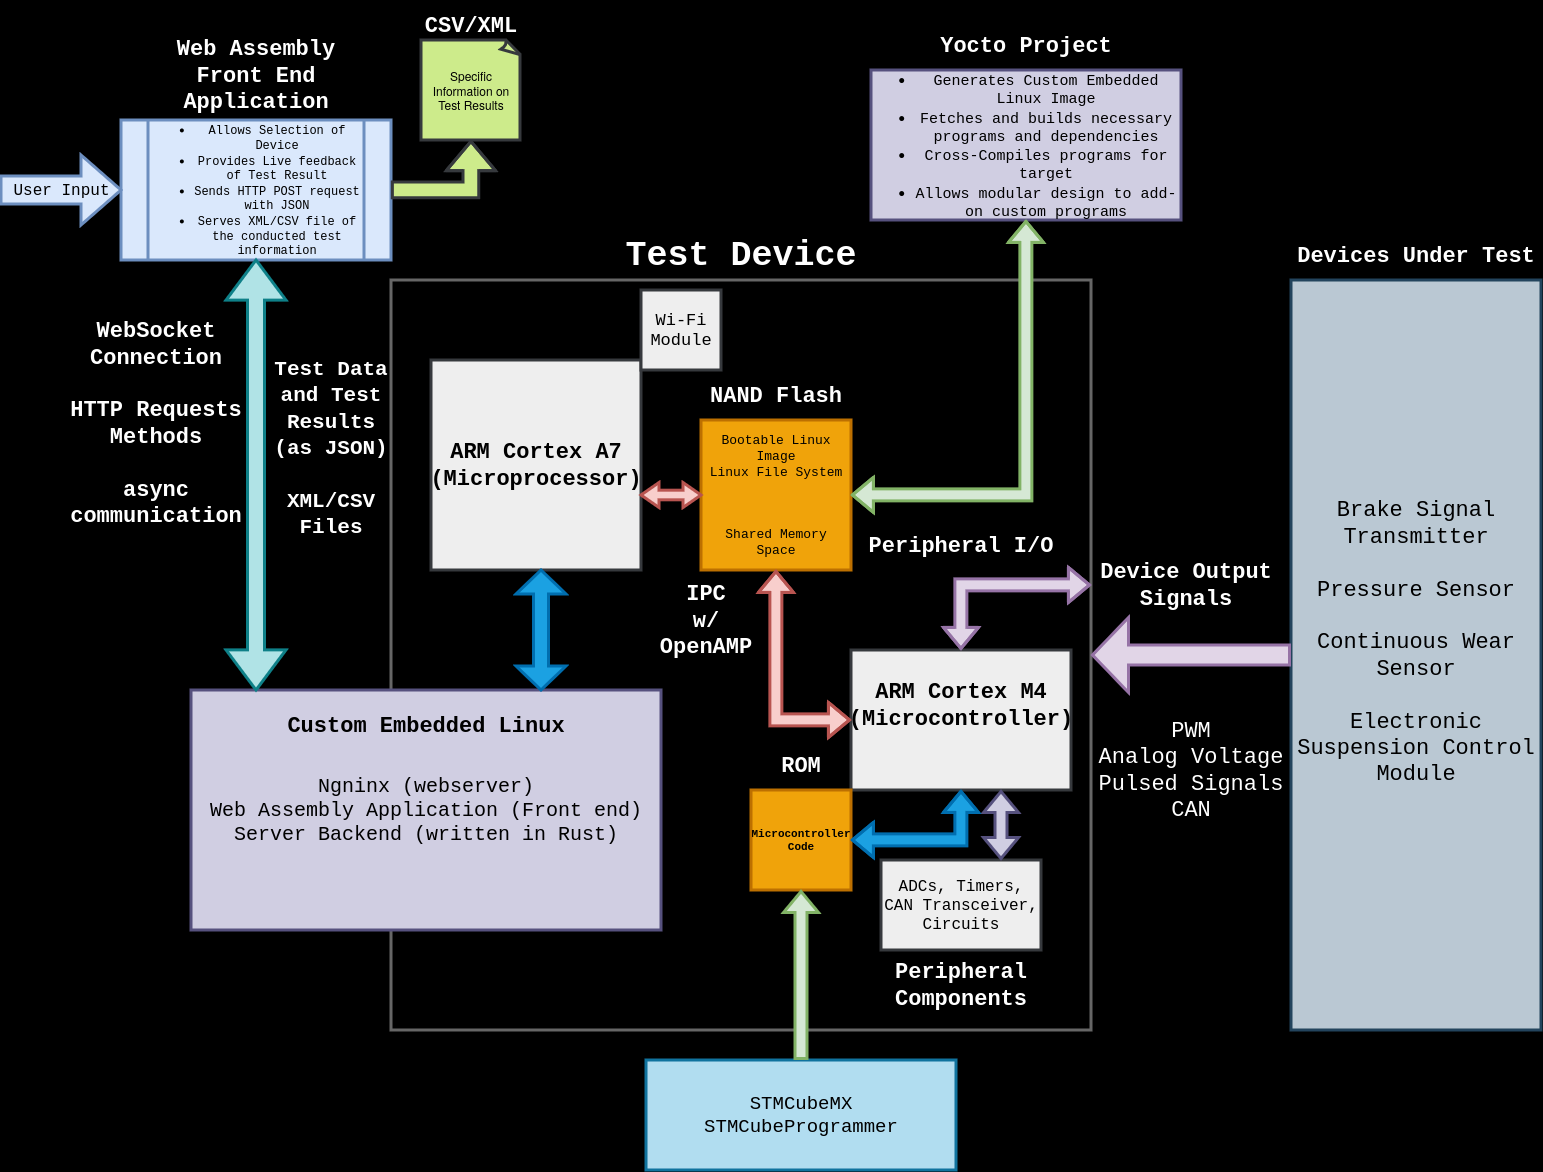

The diagram above was exported from draw.io. Its source (the exported page's mxGraphModel, read from the mxfile embedded in the PNG):
<mxGraphModel dx="2595" dy="1445" grid="1" gridSize="10" guides="1" tooltips="1" connect="1" arrows="1" fold="1" page="1" pageScale="1" pageWidth="1600" pageHeight="1200" background="#000000" math="0" shadow="0">
  <root>
    <mxCell id="0" />
    <mxCell id="1" parent="0" />
    <mxCell id="RQCWcejDw2V3bfCDH09q-1" value="" style="rounded=0;whiteSpace=wrap;html=1;direction=south;fontFamily=Courier New;fontSize=22;labelBackgroundColor=none;strokeWidth=3;" parent="1" vertex="1">
      <mxGeometry x="1300" y="290" width="250" height="750" as="geometry" />
    </mxCell>
    <mxCell id="RQCWcejDw2V3bfCDH09q-246" value="Devices Under Test" style="text;html=1;align=center;verticalAlign=middle;whiteSpace=wrap;rounded=0;fontFamily=Courier New;fontSize=22;fontStyle=1;labelBackgroundColor=none;strokeWidth=3;fontColor=#ffffff;" parent="1" vertex="1">
      <mxGeometry x="1300" y="240" width="250" height="50" as="geometry" />
    </mxCell>
    <mxCell id="RQCWcejDw2V3bfCDH09q-247" value="Brake Signal Transmitter&lt;br style=&quot;font-size: 22px;&quot;&gt;&lt;br style=&quot;font-size: 22px;&quot;&gt;Pressure Sensor&lt;br style=&quot;font-size: 22px;&quot;&gt;&lt;br style=&quot;font-size: 22px;&quot;&gt;Continuous Wear Sensor&lt;br style=&quot;font-size: 22px;&quot;&gt;&lt;br style=&quot;font-size: 22px;&quot;&gt;Electronic Suspension Control Module&lt;div style=&quot;font-size: 22px;&quot;&gt;&lt;br style=&quot;font-size: 22px;&quot;&gt;&lt;/div&gt;" style="text;html=1;align=center;verticalAlign=middle;whiteSpace=wrap;rounded=0;fontFamily=Courier New;fontSize=22;labelBackgroundColor=none;strokeWidth=3;strokeColor=#23445d;fillColor=#bac8d3;fontColor=#000000;" parent="1" vertex="1">
      <mxGeometry x="1300" y="290" width="250" height="750" as="geometry" />
    </mxCell>
    <mxCell id="RQCWcejDw2V3bfCDH09q-259" value="" style="rounded=0;whiteSpace=wrap;html=1;labelBackgroundColor=none;strokeWidth=3;fillColor=#000000;strokeColor=#666666;gradientColor=none;" parent="1" vertex="1">
      <mxGeometry x="400" y="290" width="700" height="750" as="geometry" />
    </mxCell>
    <mxCell id="RQCWcejDw2V3bfCDH09q-263" value="Device Output Signals" style="text;html=1;align=center;verticalAlign=middle;whiteSpace=wrap;rounded=0;fontFamily=Courier New;fontSize=22;fontStyle=1;labelBackgroundColor=none;strokeWidth=3;fontColor=#FFFFFF;" parent="1" vertex="1">
      <mxGeometry x="1100" y="570" width="190" height="50" as="geometry" />
    </mxCell>
    <mxCell id="RQCWcejDw2V3bfCDH09q-264" value="PWM&lt;br&gt;Analog Voltage&lt;br&gt;Pulsed Signals&lt;br&gt;CAN" style="text;html=1;align=center;verticalAlign=middle;whiteSpace=wrap;rounded=0;fontFamily=Courier New;fontSize=22;labelBackgroundColor=none;strokeWidth=3;fontColor=#FFFFFF;" parent="1" vertex="1">
      <mxGeometry x="1100" y="690" width="200" height="180" as="geometry" />
    </mxCell>
    <mxCell id="RQCWcejDw2V3bfCDH09q-266" value="Test Device" style="text;html=1;align=center;verticalAlign=middle;whiteSpace=wrap;rounded=0;fontFamily=Courier New;fontSize=35;fontStyle=1;labelBackgroundColor=none;strokeWidth=3;fontColor=#ffffff;" parent="1" vertex="1">
      <mxGeometry x="400" y="240" width="700" height="50" as="geometry" />
    </mxCell>
    <mxCell id="RQCWcejDw2V3bfCDH09q-267" value="" style="rounded=0;whiteSpace=wrap;html=1;labelBackgroundColor=none;strokeWidth=3;strokeColor=#36393d;fillColor=#eeeeee;" parent="1" vertex="1">
      <mxGeometry x="860" y="660" width="220" height="140" as="geometry" />
    </mxCell>
    <mxCell id="RQCWcejDw2V3bfCDH09q-269" value="ARM Cortex M4&lt;br&gt;(Microcontroller)" style="text;html=1;align=center;verticalAlign=middle;whiteSpace=wrap;rounded=0;fontFamily=Courier New;fontSize=22;fontStyle=1;labelBackgroundColor=none;strokeWidth=3;fontColor=#000000;" parent="1" vertex="1">
      <mxGeometry x="860" y="690" width="220" height="50" as="geometry" />
    </mxCell>
    <mxCell id="RQCWcejDw2V3bfCDH09q-270" value="&lt;font style=&quot;font-size: 16px;&quot;&gt;ADCs, Timers, CAN Transceiver,&lt;br&gt;Circuits&lt;br&gt;&lt;/font&gt;" style="rounded=0;whiteSpace=wrap;html=1;fontFamily=Courier New;labelBackgroundColor=none;strokeWidth=3;strokeColor=#36393d;fillColor=#eeeeee;fontColor=#000000;" parent="1" vertex="1">
      <mxGeometry x="890" y="870" width="160" height="90" as="geometry" />
    </mxCell>
    <mxCell id="RQCWcejDw2V3bfCDH09q-271" value="" style="shape=flexArrow;endArrow=classic;startArrow=classic;html=1;rounded=0;entryX=0.5;entryY=1;entryDx=0;entryDy=0;exitX=0.5;exitY=0;exitDx=0;exitDy=0;fontColor=default;labelBackgroundColor=none;strokeWidth=3;fillColor=#d0cee2;strokeColor=#56517e;" parent="1" edge="1">
      <mxGeometry width="100" height="100" relative="1" as="geometry">
        <mxPoint x="1010" y="870" as="sourcePoint" />
        <mxPoint x="1010" y="800" as="targetPoint" />
      </mxGeometry>
    </mxCell>
    <mxCell id="RQCWcejDw2V3bfCDH09q-272" value="Peripheral Components" style="text;html=1;align=center;verticalAlign=middle;whiteSpace=wrap;rounded=0;fontFamily=Courier New;fontSize=22;fontStyle=1;direction=west;labelBackgroundColor=none;strokeWidth=3;fontColor=#ffffff;" parent="1" vertex="1">
      <mxGeometry x="890" y="970" width="160" height="50" as="geometry" />
    </mxCell>
    <mxCell id="RQCWcejDw2V3bfCDH09q-278" value="&lt;font style=&quot;font-size: 11px;&quot;&gt;&lt;b&gt;Microcontroller&lt;br&gt;Code&lt;/b&gt;&lt;/font&gt;" style="whiteSpace=wrap;html=1;aspect=fixed;fontSize=10;fontFamily=Courier New;labelBackgroundColor=none;strokeWidth=3;strokeColor=#BD7000;fillColor=#f0a30a;fontColor=#000000;" parent="1" vertex="1">
      <mxGeometry x="760" y="800" width="100" height="100" as="geometry" />
    </mxCell>
    <mxCell id="RQCWcejDw2V3bfCDH09q-279" value="ROM" style="text;html=1;align=center;verticalAlign=middle;whiteSpace=wrap;rounded=0;fontFamily=Courier New;fontSize=22;fontStyle=1;direction=west;labelBackgroundColor=none;strokeWidth=3;fontColor=#ffffff;" parent="1" vertex="1">
      <mxGeometry x="760" y="750" width="100" height="50" as="geometry" />
    </mxCell>
    <mxCell id="RQCWcejDw2V3bfCDH09q-282" value="" style="whiteSpace=wrap;html=1;aspect=fixed;labelBackgroundColor=none;strokeWidth=3;strokeColor=#36393d;fillColor=#eeeeee;" parent="1" vertex="1">
      <mxGeometry x="440" y="370" width="210" height="210" as="geometry" />
    </mxCell>
    <mxCell id="RQCWcejDw2V3bfCDH09q-283" value="ARM Cortex A7&lt;br&gt;(Microprocessor)" style="text;html=1;align=center;verticalAlign=middle;whiteSpace=wrap;rounded=0;fontFamily=Courier New;fontSize=22;fontStyle=1;labelBackgroundColor=none;strokeWidth=3;fontColor=#000000;" parent="1" vertex="1">
      <mxGeometry x="445" y="450" width="200" height="50" as="geometry" />
    </mxCell>
    <mxCell id="RQCWcejDw2V3bfCDH09q-286" value="&lt;font face=&quot;Courier New&quot; style=&quot;font-size: 20px;&quot;&gt;Ngninx (webserver)&lt;br&gt;Web Assembly Application (Front end)&lt;br&gt;Server Backend (written in Rust)&lt;br&gt;&lt;/font&gt;" style="rounded=0;whiteSpace=wrap;html=1;labelBackgroundColor=none;strokeWidth=3;strokeColor=#56517e;fillColor=#d0cee2;fontColor=#000000;" parent="1" vertex="1">
      <mxGeometry x="200" y="700" width="470" height="240" as="geometry" />
    </mxCell>
    <mxCell id="RQCWcejDw2V3bfCDH09q-288" value="" style="shape=doubleArrow;whiteSpace=wrap;html=1;direction=south;labelBackgroundColor=none;strokeWidth=3;fillColor=#1ba1e2;strokeColor=#006EAF;fontColor=#ffffff;" parent="1" vertex="1">
      <mxGeometry x="525" y="580" width="50" height="120" as="geometry" />
    </mxCell>
    <mxCell id="RQCWcejDw2V3bfCDH09q-289" value="Custom Embedded Linux" style="text;html=1;align=center;verticalAlign=middle;whiteSpace=wrap;rounded=0;fontFamily=Courier New;fontSize=22;fontStyle=1;labelBackgroundColor=none;direction=west;strokeWidth=3;fontColor=#000000;" parent="1" vertex="1">
      <mxGeometry x="200" y="710" width="470" height="50" as="geometry" />
    </mxCell>
    <mxCell id="RQCWcejDw2V3bfCDH09q-294" value="Wi-Fi&lt;br style=&quot;font-size: 17px;&quot;&gt;Module" style="whiteSpace=wrap;html=1;aspect=fixed;fontFamily=Courier New;fontSize=17;labelBackgroundColor=none;strokeWidth=3;strokeColor=#36393d;fillColor=#eeeeee;fontColor=#000000;" parent="1" vertex="1">
      <mxGeometry x="650" y="300" width="80" height="80" as="geometry" />
    </mxCell>
    <mxCell id="RQCWcejDw2V3bfCDH09q-295" value="Bootable Linux Image&lt;br style=&quot;font-size: 13px;&quot;&gt;Linux File System&lt;br style=&quot;font-size: 13px;&quot;&gt;&lt;br style=&quot;font-size: 13px;&quot;&gt;&lt;br style=&quot;font-size: 13px;&quot;&gt;&lt;br style=&quot;font-size: 13px;&quot;&gt;Shared Memory Space" style="whiteSpace=wrap;html=1;aspect=fixed;fontFamily=Courier New;fontSize=13;labelBackgroundColor=none;strokeWidth=3;strokeColor=#BD7000;fillColor=#f0a30a;fontColor=#000000;" parent="1" vertex="1">
      <mxGeometry x="710" y="430" width="150" height="150" as="geometry" />
    </mxCell>
    <mxCell id="RQCWcejDw2V3bfCDH09q-296" value="NAND Flash" style="text;html=1;align=center;verticalAlign=middle;whiteSpace=wrap;rounded=0;fontFamily=Courier New;fontSize=22;fontStyle=1;labelBackgroundColor=none;strokeWidth=3;fontColor=#ffffff;" parent="1" vertex="1">
      <mxGeometry x="710" y="380" width="150" height="50" as="geometry" />
    </mxCell>
    <mxCell id="RQCWcejDw2V3bfCDH09q-297" value="" style="shape=doubleArrow;whiteSpace=wrap;html=1;arrowWidth=0.3828571428571377;arrowSize=0.3;labelBackgroundColor=none;strokeWidth=3;fillColor=#f8cecc;strokeColor=#b85450;" parent="1" vertex="1">
      <mxGeometry x="650" y="492.5" width="60" height="25" as="geometry" />
    </mxCell>
    <mxCell id="RQCWcejDw2V3bfCDH09q-299" value="" style="shape=flexArrow;endArrow=classic;startArrow=classic;html=1;rounded=0;entryX=0.5;entryY=1;entryDx=0;entryDy=0;exitX=0;exitY=0.5;exitDx=0;exitDy=0;fontColor=default;labelBackgroundColor=none;strokeWidth=3;strokeColor=#b85450;fillColor=#f8cecc;" parent="1" source="RQCWcejDw2V3bfCDH09q-267" target="RQCWcejDw2V3bfCDH09q-295" edge="1">
      <mxGeometry width="100" height="100" relative="1" as="geometry">
        <mxPoint x="600" y="660" as="sourcePoint" />
        <mxPoint x="700" y="560" as="targetPoint" />
        <Array as="points">
          <mxPoint x="785" y="730" />
        </Array>
      </mxGeometry>
    </mxCell>
    <mxCell id="RQCWcejDw2V3bfCDH09q-300" value="IPC&lt;div&gt;w/ OpenAMP&lt;br&gt;&lt;/div&gt;" style="text;html=1;align=center;verticalAlign=middle;whiteSpace=wrap;rounded=0;fontFamily=Courier New;fontSize=22;fontStyle=1;labelBackgroundColor=none;strokeWidth=3;fontColor=#FFFFFF;" parent="1" vertex="1">
      <mxGeometry x="650" y="580" width="130" height="100" as="geometry" />
    </mxCell>
    <mxCell id="RQCWcejDw2V3bfCDH09q-301" value="&lt;ul style=&quot;font-size: 15px;&quot;&gt;&lt;li&gt;&lt;font style=&quot;font-size: 15px;&quot;&gt;Generates Custom Embedded Linux Image&lt;/font&gt;&lt;/li&gt;&lt;li&gt;&lt;font style=&quot;font-size: 15px;&quot;&gt;Fetches and builds necessary programs and dependencies&lt;br&gt;&lt;/font&gt;&lt;/li&gt;&lt;li&gt;&lt;font style=&quot;font-size: 15px;&quot;&gt;Cross-Compiles programs for target&lt;/font&gt;&lt;/li&gt;&lt;li&gt;&lt;font style=&quot;font-size: 15px;&quot;&gt;Allows modular design to add-on custom programs&lt;br&gt;&lt;/font&gt;&lt;/li&gt;&lt;/ul&gt;" style="rounded=0;whiteSpace=wrap;html=1;fontFamily=Courier New;labelBackgroundColor=none;strokeWidth=3;strokeColor=#56517e;fillColor=#d0cee2;fontColor=#000000;" parent="1" vertex="1">
      <mxGeometry x="880" y="80" width="310" height="150" as="geometry" />
    </mxCell>
    <mxCell id="RQCWcejDw2V3bfCDH09q-304" value="Yocto Project" style="text;html=1;align=center;verticalAlign=middle;whiteSpace=wrap;rounded=0;fontFamily=Courier New;fontSize=22;fontStyle=1;labelBackgroundColor=none;strokeWidth=3;fontColor=#ffffff;" parent="1" vertex="1">
      <mxGeometry x="880" y="30" width="310" height="50" as="geometry" />
    </mxCell>
    <mxCell id="RQCWcejDw2V3bfCDH09q-305" value="" style="shape=flexArrow;endArrow=classic;startArrow=classic;html=1;rounded=0;entryX=0.5;entryY=1;entryDx=0;entryDy=0;exitX=1;exitY=0.5;exitDx=0;exitDy=0;labelBackgroundColor=default;fontColor=#FFFFFF;strokeWidth=3;fillColor=#d5e8d4;strokeColor=#82b366;" parent="1" source="RQCWcejDw2V3bfCDH09q-295" target="RQCWcejDw2V3bfCDH09q-301" edge="1">
      <mxGeometry width="100" height="100" relative="1" as="geometry">
        <mxPoint x="910" y="590" as="sourcePoint" />
        <mxPoint x="1010" y="490" as="targetPoint" />
        <Array as="points">
          <mxPoint x="1035" y="505" />
        </Array>
      </mxGeometry>
    </mxCell>
    <mxCell id="RQCWcejDw2V3bfCDH09q-306" value="&lt;ul style=&quot;font-size: 12px;&quot;&gt;&lt;li style=&quot;font-size: 12px;&quot;&gt;Allows Selection of Device&lt;/li&gt;&lt;li style=&quot;font-size: 12px;&quot;&gt;Provides Live feedback of Test Result&lt;/li&gt;&lt;li style=&quot;font-size: 12px;&quot;&gt;Sends HTTP POST request&lt;br style=&quot;font-size: 12px;&quot;&gt;with JSON&lt;br style=&quot;font-size: 12px;&quot;&gt;&lt;/li&gt;&lt;li style=&quot;font-size: 12px;&quot;&gt;Serves XML/CSV file of the conducted test information&lt;br style=&quot;font-size: 12px;&quot;&gt;&lt;/li&gt;&lt;/ul&gt;" style="shape=process;whiteSpace=wrap;html=1;backgroundOutline=1;fontFamily=Courier New;fontSize=12;fontStyle=0;labelBackgroundColor=none;strokeWidth=3;strokeColor=#6c8ebf;fillColor=#dae8fc;gradientColor=none;fontColor=#000000;" parent="1" vertex="1">
      <mxGeometry x="130" y="130" width="270" height="140" as="geometry" />
    </mxCell>
    <mxCell id="RQCWcejDw2V3bfCDH09q-307" value="Web Assembly&lt;br&gt;Front End Application" style="text;html=1;align=center;verticalAlign=middle;whiteSpace=wrap;rounded=0;fontFamily=Courier New;fontSize=22;fontStyle=1;labelBackgroundColor=none;strokeWidth=3;fontColor=#ffffff;" parent="1" vertex="1">
      <mxGeometry x="130" y="40" width="270" height="90" as="geometry" />
    </mxCell>
    <mxCell id="RQCWcejDw2V3bfCDH09q-308" value="User Input" style="html=1;shadow=0;dashed=0;align=center;verticalAlign=middle;shape=mxgraph.arrows2.arrow;dy=0.6;dx=40;direction=east;notch=0;fontFamily=Courier New;fontSize=16;labelBackgroundColor=none;strokeWidth=3;fillColor=#dae8fc;strokeColor=#6c8ebf;gradientColor=none;fontColor=#000000;" parent="1" vertex="1">
      <mxGeometry x="10" y="165" width="120" height="70" as="geometry" />
    </mxCell>
    <mxCell id="RQCWcejDw2V3bfCDH09q-310" value="" style="shape=doubleArrow;whiteSpace=wrap;html=1;direction=south;arrowWidth=0.28333333333333904;arrowSize=0.09325396825396816;labelBackgroundColor=none;strokeWidth=3;fillColor=#b0e3e6;strokeColor=#0e8088;" parent="1" vertex="1">
      <mxGeometry x="235" y="270" width="60" height="430" as="geometry" />
    </mxCell>
    <mxCell id="RQCWcejDw2V3bfCDH09q-312" value="WebSocket&lt;br&gt;Connection&lt;br&gt;&lt;br&gt;HTTP Requests Methods&lt;br&gt;&lt;br&gt;async communication" style="text;html=1;align=center;verticalAlign=middle;whiteSpace=wrap;rounded=0;fontFamily=Courier New;fontSize=22;fontStyle=1;labelBackgroundColor=none;strokeWidth=3;fontColor=#ffffff;" parent="1" vertex="1">
      <mxGeometry x="80" y="315" width="170" height="235" as="geometry" />
    </mxCell>
    <mxCell id="RQCWcejDw2V3bfCDH09q-313" value="&lt;font style=&quot;font-size: 21px;&quot;&gt; Test Data and Test Results (as JSON)&lt;br&gt;&lt;br&gt;XML/CSV&lt;br&gt;Files&lt;/font&gt;&lt;div style=&quot;font-size: 21px;&quot;&gt;&lt;font style=&quot;font-size: 21px;&quot;&gt;&lt;br&gt;&lt;/font&gt;&lt;/div&gt;" style="text;html=1;align=center;verticalAlign=middle;whiteSpace=wrap;rounded=0;fontFamily=Courier New;fontSize=22;fontStyle=1;labelBackgroundColor=none;strokeWidth=3;fontColor=#ffffff;" parent="1" vertex="1">
      <mxGeometry x="280" y="280" width="120" height="380" as="geometry" />
    </mxCell>
    <mxCell id="RQCWcejDw2V3bfCDH09q-315" value="" style="shape=flexArrow;endArrow=classic;html=1;rounded=0;exitX=1;exitY=0.5;exitDx=0;exitDy=0;endWidth=30.52154195011338;endSize=8.745238095238093;width=13.809523809523808;entryX=0.5;entryY=1;entryDx=0;entryDy=0;entryPerimeter=0;fontColor=#FFFFFF;labelBackgroundColor=none;strokeWidth=3;fillColor=#cdeb8b;strokeColor=#36393d;" parent="1" source="RQCWcejDw2V3bfCDH09q-306" target="RQCWcejDw2V3bfCDH09q-318" edge="1">
      <mxGeometry width="50" height="50" relative="1" as="geometry">
        <mxPoint x="480" y="320" as="sourcePoint" />
        <mxPoint x="560" y="200" as="targetPoint" />
        <Array as="points">
          <mxPoint x="480" y="200" />
        </Array>
      </mxGeometry>
    </mxCell>
    <mxCell id="RQCWcejDw2V3bfCDH09q-318" value="Specific Information on Test Results" style="whiteSpace=wrap;html=1;shape=mxgraph.basic.document;labelBackgroundColor=none;strokeWidth=3;strokeColor=#36393d;fillColor=#cdeb8b;fontColor=#000000;" parent="1" vertex="1">
      <mxGeometry x="430" y="50" width="100" height="100" as="geometry" />
    </mxCell>
    <mxCell id="RQCWcejDw2V3bfCDH09q-319" value="CSV/XML" style="text;html=1;align=center;verticalAlign=middle;whiteSpace=wrap;rounded=0;fontFamily=Courier New;fontSize=22;fontStyle=1;direction=west;labelBackgroundColor=none;strokeWidth=3;fontColor=#ffffff;" parent="1" vertex="1">
      <mxGeometry x="430" y="10" width="100" height="50" as="geometry" />
    </mxCell>
    <mxCell id="RQCWcejDw2V3bfCDH09q-322" value="STMCubeMX&lt;br style=&quot;font-size: 19px;&quot;&gt;STMCubeProgrammer" style="rounded=0;whiteSpace=wrap;html=1;fontSize=19;fontFamily=Courier New;strokeWidth=3;strokeColor=#10739e;fillColor=#b1ddf0;fontColor=#000000;" parent="1" vertex="1">
      <mxGeometry x="655" y="1070" width="310" height="110" as="geometry" />
    </mxCell>
    <mxCell id="RQCWcejDw2V3bfCDH09q-325" value="" style="shape=flexArrow;endArrow=classic;html=1;rounded=0;entryX=0.5;entryY=1;entryDx=0;entryDy=0;strokeWidth=3;exitX=0.5;exitY=0;exitDx=0;exitDy=0;fillColor=#d5e8d4;strokeColor=#82b366;fontColor=#FFFFFF;" parent="1" source="RQCWcejDw2V3bfCDH09q-322" target="RQCWcejDw2V3bfCDH09q-278" edge="1">
      <mxGeometry width="50" height="50" relative="1" as="geometry">
        <mxPoint x="810" y="1040" as="sourcePoint" />
        <mxPoint x="900" y="930" as="targetPoint" />
      </mxGeometry>
    </mxCell>
    <mxCell id="RQCWcejDw2V3bfCDH09q-328" value="Peripheral I/O" style="text;html=1;align=center;verticalAlign=middle;whiteSpace=wrap;rounded=0;fontFamily=Courier New;fontSize=22;fontStyle=1;labelBackgroundColor=none;strokeWidth=3;fontColor=#ffffff;" parent="1" vertex="1">
      <mxGeometry x="870" y="530" width="200" height="50" as="geometry" />
    </mxCell>
    <mxCell id="-sU2LxYIiyNYjRD6zavG-1" value="" style="shape=flexArrow;endArrow=classic;html=1;rounded=0;exitX=0;exitY=0.5;exitDx=0;exitDy=0;entryX=1;entryY=0.5;entryDx=0;entryDy=0;width=18;endSize=11;endWidth=52;fillColor=#e1d5e7;strokeWidth=3;strokeColor=#9673a6;fontColor=#FFFFFF;" edge="1" parent="1" source="RQCWcejDw2V3bfCDH09q-247" target="RQCWcejDw2V3bfCDH09q-259">
      <mxGeometry width="50" height="50" relative="1" as="geometry">
        <mxPoint x="1160" y="680" as="sourcePoint" />
        <mxPoint x="1210" y="630" as="targetPoint" />
      </mxGeometry>
    </mxCell>
    <mxCell id="-sU2LxYIiyNYjRD6zavG-2" value="" style="shape=flexArrow;endArrow=classic;startArrow=classic;html=1;rounded=0;exitX=0.5;exitY=0;exitDx=0;exitDy=0;entryX=0;entryY=0.5;entryDx=0;entryDy=0;strokeWidth=3;fontColor=#ffffff;labelBackgroundColor=#000000;fillColor=#e1d5e7;strokeColor=#9673a6;" edge="1" parent="1" source="RQCWcejDw2V3bfCDH09q-267" target="RQCWcejDw2V3bfCDH09q-263">
      <mxGeometry width="100" height="100" relative="1" as="geometry">
        <mxPoint x="930" y="660" as="sourcePoint" />
        <mxPoint x="1030" y="560" as="targetPoint" />
        <Array as="points">
          <mxPoint x="970" y="595" />
        </Array>
      </mxGeometry>
    </mxCell>
    <mxCell id="-sU2LxYIiyNYjRD6zavG-3" value="" style="shape=flexArrow;endArrow=classic;startArrow=classic;html=1;rounded=0;exitX=1;exitY=0.5;exitDx=0;exitDy=0;entryX=0.5;entryY=1;entryDx=0;entryDy=0;strokeWidth=3;fontColor=#ffffff;labelBackgroundColor=#000000;fillColor=#1ba1e2;strokeColor=#006EAF;" edge="1" parent="1" source="RQCWcejDw2V3bfCDH09q-278" target="RQCWcejDw2V3bfCDH09q-267">
      <mxGeometry width="100" height="100" relative="1" as="geometry">
        <mxPoint x="940" y="885" as="sourcePoint" />
        <mxPoint x="1070" y="820" as="targetPoint" />
        <Array as="points">
          <mxPoint x="970" y="850" />
        </Array>
      </mxGeometry>
    </mxCell>
  </root>
</mxGraphModel>